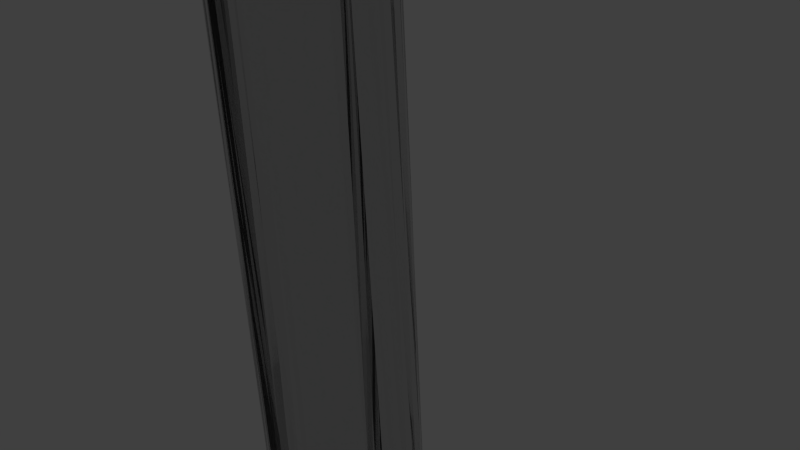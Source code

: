 # Source: kavani.blend  (saved by Blender 2.72.0; exported with 4.5.12 LTS)
import bpy
from mathutils import Matrix  # noqa: F401  (used for matrix-valued properties, if any)

bpy.ops.wm.read_factory_settings(use_empty=True)
scene = bpy.context.scene
scene.name = 'Scene'

# ---- collections
col_collection_1 = bpy.data.collections.new('Collection 1'); scene.collection.children.link(col_collection_1)

# ---- materials (node trees are filled in below, after node groups)
mat_material_001 = bpy.data.materials.new('Material.001')
mat_material_001.alpha_threshold = 0.0
mat_material_001.roughness = 0.5

# ---- material node trees
mat_material_001.use_nodes = True; mat_material_001.node_tree.nodes.clear()
_N = mat_material_001.node_tree.nodes; _L = mat_material_001.node_tree.links
n0 = _N.new('ShaderNodeOutputMaterial'); n0.name = 'Material Output'; n0.location = (300, 300)
n1 = _N.new('ShaderNodeBsdfGlass'); n1.name = 'Glass BSDF'; n1.location = (100, 300)
n1.distribution = 'BECKMANN'
n1.inputs[0].default_value = (0.8, 0.8, 0.8, 1.0)
n1.inputs[2].default_value = 1.45
_L.new(n1.outputs[0], n0.inputs[0])
n0.is_active_output = True

# ---- world
world_world = bpy.data.worlds.new('World'); scene.world = world_world
world_world.color = (0.05088, 0.05088, 0.05088)
world_world.use_sun_shadow = False
world_world.sun_shadow_jitter_overblur = 0.0
world_world.cycles.sampling_method = 'MANUAL'
world_world.cycles.sample_map_resolution = 256

# ---- cameras
cam_camera = bpy.data.cameras.new('Camera')
cam_camera.clip_end = 100.0
cam_camera.lens = 35.0
cam_camera.sensor_width = 32.0
cam_camera.sensor_height = 18.0
cam_camera.ortho_scale = 7.314
cam_camera.dof.focus_distance = 0.0

# ---- lights
light_lamp = bpy.data.lights.new('Lamp', 'POINT')
light_lamp.transmission_factor = 0.0
light_lamp.cutoff_distance = 30.0
light_lamp.energy = 2000.0
light_lamp.shadow_buffer_clip_start = 1.001
light_lamp.shadow_soft_size = 0.1
light_lamp.shadow_maximum_resolution = 0.006
light_lamp.use_absolute_resolution = True
light_lamp.cycles.use_multiple_importance_sampling = False

# ---- meshes
me_cylinder_002 = bpy.data.meshes.new('Cylinder.002')
me_cylinder_002.from_pydata([(0.0, 1.0, -1.0), (-0.3823, 0.6944, 1.228), (0.1951, 0.9808, -1.0), (-0.1872, 0.6751, 1.228), (0.3827, 0.9239, -1.0), (0.0003832, 0.6182, 1.228), (0.5556, 0.8315, -1.0), (0.1733, 0.5258, 1.228), (0.7071, 0.7071, -1.0), (0.3248, 0.4015, 1.228), (0.8315, 0.5556, -1.0), (0.4492, 0.2499, 1.228), (0.9239, 0.3827, -1.0), (0.5416, 0.07704, 1.228), (0.9808, 0.1951, -1.0), (0.5985, -0.1106, 1.228), (1.0, 7.55e-08, -1.0), (0.6177, -0.3056, 1.228), (0.9808, -0.1951, -1.0), (0.5985, -0.5007, 1.228), (0.5866, -0.1302, -1.0), (0.2043, -0.4358, 1.228), (0.4942, -0.303, -1.0), (0.1119, -0.6087, 1.228), (0.3698, -0.4546, -1.0), (-0.01251, -0.7602, 1.228), (0.2183, -0.5789, -1.0), (-0.164, -0.8846, 1.228), (0.04537, -0.6714, -1.0), (-0.3369, -0.977, 1.228), (-0.1422, -0.7283, -1.0), (-0.5245, -1.034, 1.228), (-0.3373, -0.7475, -1.0), (-0.7196, -1.053, 1.228), (-0.1951, -0.9808, -1.0), (-0.5774, -1.286, 1.228), (-0.3827, -0.9239, -1.0), (-0.765, -1.23, 1.228), (-0.5556, -0.8315, -1.0), (-0.9379, -1.137, 1.228), (-0.7071, -0.7071, -1.0), (-1.089, -1.013, 1.228), (-0.8315, -0.5556, -1.0), (-1.214, -0.8612, 1.228), (-0.9239, -0.3827, -1.0), (-1.306, -0.6883, 1.228), (-0.9808, -0.1951, -1.0), (-1.363, -0.5007, 1.228), (-1.0, 9.656e-07, -1.0), (-1.382, -0.3056, 1.228), (-0.9808, 0.1951, -1.0), (-1.363, -0.1106, 1.228), (-0.9239, 0.3827, -1.0), (-1.306, 0.07704, 1.228), (-0.8315, 0.5556, -1.0), (-1.214, 0.2499, 1.228), (-0.7071, 0.7071, -1.0), (-1.089, 0.4015, 1.228), (-0.5556, 0.8315, -1.0), (-0.9379, 0.5258, 1.228), (-0.3827, 0.9239, -1.0), (-0.765, 0.6182, 1.228), (-0.1951, 0.9808, -1.0), (-0.5774, 0.6751, 1.228), (-0.2848, 0.6847, 1.228), (-0.09341, 0.6467, 1.228), (0.08683, 0.572, 1.228), (0.249, 0.4636, 1.228), (0.387, 0.3257, 1.228), (0.4954, 0.1635, 1.228), (0.57, -0.01676, 1.228), (0.6081, -0.2081, 1.228), (0.6081, -0.4032, 1.228), (0.4014, -0.4683, 1.228), (0.1581, -0.5222, 1.228), (0.04967, -0.6845, 1.228), (-0.08828, -0.8224, 1.228), (-0.2505, -0.9308, 1.228), (-0.4307, -1.005, 1.228), (-0.6221, -1.044, 1.228), (-0.6485, -1.17, 1.228), (-0.6712, -1.258, 1.228), (-0.8514, -1.183, 1.228), (-1.014, -1.075, 1.228), (-1.152, -0.937, 1.228), (-1.26, -0.7748, 1.228), (-1.335, -0.5945, 1.228), (-1.373, -0.4032, 1.228), (-1.373, -0.2081, 1.228), (-1.335, -0.01676, 1.228), (-1.26, 0.1635, 1.228), (-1.152, 0.3257, 1.228), (-1.014, 0.4636, 1.228), (-0.8514, 0.572, 1.228), (-0.6712, 0.6467, 1.228), (-0.4798, 0.6847, 1.228), (0.303, -0.4559, 0.1139)], [], [(0, 1, 64, 3, 2), (2, 3, 65, 5, 4), (4, 5, 66, 7, 6), (6, 7, 67, 9, 8), (8, 9, 68, 11, 10), (10, 11, 69, 13, 12), (12, 13, 70, 15, 14), (14, 15, 71, 17, 16), (16, 17, 72, 19, 18), (18, 19, 73, 21, 20), (20, 21, 74, 23, 96, 22), (22, 96, 23, 75, 25, 24), (24, 25, 76, 27, 26), (26, 27, 77, 29, 28), (28, 29, 78, 31, 30), (30, 31, 79, 33, 32), (32, 33, 80, 35, 34), (34, 35, 81, 37, 36), (36, 37, 82, 39, 38), (38, 39, 83, 41, 40), (40, 41, 84, 43, 42), (42, 43, 85, 45, 44), (44, 45, 86, 47, 46), (46, 47, 87, 49, 48), (48, 49, 88, 51, 50), (50, 51, 89, 53, 52), (52, 53, 90, 55, 54), (54, 55, 91, 57, 56), (56, 57, 92, 59, 58), (58, 59, 93, 61, 60), (3, 64, 1, 95, 63, 94, 61, 93, 59, 92, 57, 91, 55, 90, 53, 89, 51, 88, 49, 87, 47, 86, 45, 85, 43, 84, 41, 83, 39, 82, 37, 81, 35, 80, 33, 79, 31, 78, 29, 77, 27, 76, 25, 75, 23, 74, 21, 73, 19, 72, 17, 71, 15, 70, 13, 69, 11, 68, 9, 67, 7, 66, 5, 65), (62, 63, 95, 1, 0), (60, 61, 94, 63, 62), (0, 2, 4, 6, 8, 10, 12, 14, 16, 18, 20, 22, 24, 26, 28, 30, 32, 34, 36, 38, 40, 42, 44, 46, 48, 50, 52, 54, 56, 58, 60, 62)])
me_cylinder_002.materials.append(mat_material_001)
me_cylinder_002.use_remesh_preserve_volume = False
me_cylinder_002.use_remesh_preserve_attributes = False
me_cylinder_002.use_mirror_vertex_groups = False
me_cylinder_002.update()
me_cylinder_001 = bpy.data.meshes.new('Cylinder.001')
me_cylinder_001.from_pydata([(0.0, 1.0, -1.0), (-0.3823, 0.6944, 1.228), (0.1951, 0.9808, -1.0), (-0.1872, 0.6751, 1.228), (0.3827, 0.9239, -1.0), (0.0003832, 0.6182, 1.228), (0.5556, 0.8315, -1.0), (0.1733, 0.5258, 1.228), (0.7071, 0.7071, -1.0), (0.3248, 0.4015, 1.228), (0.8315, 0.5556, -1.0), (0.4492, 0.2499, 1.228), (0.9239, 0.3827, -1.0), (0.5416, 0.07704, 1.228), (0.9808, 0.1951, -1.0), (0.5985, -0.1106, 1.228), (1.0, 7.55e-08, -1.0), (0.6177, -0.3056, 1.228), (0.9808, -0.1951, -1.0), (0.5985, -0.5007, 1.228), (0.5866, -0.1302, -1.0), (0.2043, -0.4358, 1.228), (0.4942, -0.303, -1.0), (0.1119, -0.6087, 1.228), (0.3698, -0.4546, -1.0), (-0.01251, -0.7602, 1.228), (0.2183, -0.5789, -1.0), (-0.164, -0.8846, 1.228), (0.04537, -0.6714, -1.0), (-0.3369, -0.977, 1.228), (-0.1422, -0.7283, -1.0), (-0.5245, -1.034, 1.228), (-0.3373, -0.7475, -1.0), (-0.7196, -1.053, 1.228), (-0.1951, -0.9808, -1.0), (-0.5774, -1.286, 1.228), (-0.3827, -0.9239, -1.0), (-0.765, -1.23, 1.228), (-0.5556, -0.8315, -1.0), (-0.9379, -1.137, 1.228), (-0.7071, -0.7071, -1.0), (-1.089, -1.013, 1.228), (-0.8315, -0.5556, -1.0), (-1.214, -0.8612, 1.228), (-0.9239, -0.3827, -1.0), (-1.306, -0.6883, 1.228), (-0.9808, -0.1951, -1.0), (-1.363, -0.5007, 1.228), (-1.0, 9.656e-07, -1.0), (-1.382, -0.3056, 1.228), (-0.9808, 0.1951, -1.0), (-1.363, -0.1106, 1.228), (-0.9239, 0.3827, -1.0), (-1.306, 0.07704, 1.228), (-0.8315, 0.5556, -1.0), (-1.214, 0.2499, 1.228), (-0.7071, 0.7071, -1.0), (-1.089, 0.4015, 1.228), (-0.5556, 0.8315, -1.0), (-0.9379, 0.5258, 1.228), (-0.3827, 0.9239, -1.0), (-0.765, 0.6182, 1.228), (-0.1951, 0.9808, -1.0), (-0.5774, 0.6751, 1.228), (-0.2848, 0.6847, 1.228), (-0.09341, 0.6467, 1.228), (0.08683, 0.572, 1.228), (0.249, 0.4636, 1.228), (0.387, 0.3257, 1.228), (0.4954, 0.1635, 1.228), (0.57, -0.01676, 1.228), (0.6081, -0.2081, 1.228), (0.6081, -0.4032, 1.228), (0.4014, -0.4683, 1.228), (0.1581, -0.5222, 1.228), (0.04967, -0.6845, 1.228), (-0.08828, -0.8224, 1.228), (-0.2505, -0.9308, 1.228), (-0.4307, -1.005, 1.228), (-0.6221, -1.044, 1.228), (-0.6485, -1.17, 1.228), (-0.6712, -1.258, 1.228), (-0.8514, -1.183, 1.228), (-1.014, -1.075, 1.228), (-1.152, -0.937, 1.228), (-1.26, -0.7748, 1.228), (-1.335, -0.5945, 1.228), (-1.373, -0.4032, 1.228), (-1.373, -0.2081, 1.228), (-1.335, -0.01676, 1.228), (-1.26, 0.1635, 1.228), (-1.152, 0.3257, 1.228), (-1.014, 0.4636, 1.228), (-0.8514, 0.572, 1.228), (-0.6712, 0.6467, 1.228), (-0.4798, 0.6847, 1.228), (0.303, -0.4559, 0.1139)], [], [(0, 1, 64, 3, 2), (2, 3, 65, 5, 4), (4, 5, 66, 7, 6), (6, 7, 67, 9, 8), (8, 9, 68, 11, 10), (10, 11, 69, 13, 12), (12, 13, 70, 15, 14), (14, 15, 71, 17, 16), (16, 17, 72, 19, 18), (18, 19, 73, 21, 20), (20, 21, 74, 23, 96, 22), (22, 96, 23, 75, 25, 24), (24, 25, 76, 27, 26), (26, 27, 77, 29, 28), (28, 29, 78, 31, 30), (30, 31, 79, 33, 32), (32, 33, 80, 35, 34), (34, 35, 81, 37, 36), (36, 37, 82, 39, 38), (38, 39, 83, 41, 40), (40, 41, 84, 43, 42), (42, 43, 85, 45, 44), (44, 45, 86, 47, 46), (46, 47, 87, 49, 48), (48, 49, 88, 51, 50), (50, 51, 89, 53, 52), (52, 53, 90, 55, 54), (54, 55, 91, 57, 56), (56, 57, 92, 59, 58), (58, 59, 93, 61, 60), (3, 64, 1, 95, 63, 94, 61, 93, 59, 92, 57, 91, 55, 90, 53, 89, 51, 88, 49, 87, 47, 86, 45, 85, 43, 84, 41, 83, 39, 82, 37, 81, 35, 80, 33, 79, 31, 78, 29, 77, 27, 76, 25, 75, 23, 74, 21, 73, 19, 72, 17, 71, 15, 70, 13, 69, 11, 68, 9, 67, 7, 66, 5, 65), (62, 63, 95, 1, 0), (60, 61, 94, 63, 62), (0, 2, 4, 6, 8, 10, 12, 14, 16, 18, 20, 22, 24, 26, 28, 30, 32, 34, 36, 38, 40, 42, 44, 46, 48, 50, 52, 54, 56, 58, 60, 62)])
me_cylinder_001.materials.append(mat_material_001)
me_cylinder_001.use_remesh_preserve_volume = False
me_cylinder_001.use_remesh_preserve_attributes = False
me_cylinder_001.use_mirror_vertex_groups = False
me_cylinder_001.update()
me_cylinder = bpy.data.meshes.new('Cylinder')
me_cylinder.from_pydata([(0.0, 1.0, -1.0), (-0.3823, 0.6944, 1.228), (0.1951, 0.9808, -1.0), (-0.1872, 0.6751, 1.228), (0.3827, 0.9239, -1.0), (0.0003832, 0.6182, 1.228), (0.5556, 0.8315, -1.0), (0.1733, 0.5258, 1.228), (0.7071, 0.7071, -1.0), (0.3248, 0.4015, 1.228), (0.8315, 0.5556, -1.0), (0.4492, 0.2499, 1.228), (0.9239, 0.3827, -1.0), (0.5416, 0.07704, 1.228), (0.9808, 0.1951, -1.0), (0.5985, -0.1106, 1.228), (1.0, 7.55e-08, -1.0), (0.6177, -0.3056, 1.228), (0.9808, -0.1951, -1.0), (0.5985, -0.5007, 1.228), (0.5866, -0.1302, -1.0), (0.2043, -0.4358, 1.228), (0.4942, -0.303, -1.0), (0.1119, -0.6087, 1.228), (0.3698, -0.4546, -1.0), (-0.01251, -0.7602, 1.228), (0.2183, -0.5789, -1.0), (-0.164, -0.8846, 1.228), (0.04537, -0.6714, -1.0), (-0.3369, -0.977, 1.228), (-0.1422, -0.7283, -1.0), (-0.5245, -1.034, 1.228), (-0.3373, -0.7475, -1.0), (-0.7196, -1.053, 1.228), (-0.1951, -0.9808, -1.0), (-0.5774, -1.286, 1.228), (-0.3827, -0.9239, -1.0), (-0.765, -1.23, 1.228), (-0.5556, -0.8315, -1.0), (-0.9379, -1.137, 1.228), (-0.7071, -0.7071, -1.0), (-1.089, -1.013, 1.228), (-0.8315, -0.5556, -1.0), (-1.214, -0.8612, 1.228), (-0.9239, -0.3827, -1.0), (-1.306, -0.6883, 1.228), (-0.9808, -0.1951, -1.0), (-1.363, -0.5007, 1.228), (-1.0, 9.656e-07, -1.0), (-1.382, -0.3056, 1.228), (-0.9808, 0.1951, -1.0), (-1.363, -0.1106, 1.228), (-0.9239, 0.3827, -1.0), (-1.306, 0.07704, 1.228), (-0.8315, 0.5556, -1.0), (-1.214, 0.2499, 1.228), (-0.7071, 0.7071, -1.0), (-1.089, 0.4015, 1.228), (-0.5556, 0.8315, -1.0), (-0.9379, 0.5258, 1.228), (-0.3827, 0.9239, -1.0), (-0.765, 0.6182, 1.228), (-0.1951, 0.9808, -1.0), (-0.5774, 0.6751, 1.228), (-0.2848, 0.6847, 1.228), (-0.09341, 0.6467, 1.228), (0.08683, 0.572, 1.228), (0.249, 0.4636, 1.228), (0.387, 0.3257, 1.228), (0.4954, 0.1635, 1.228), (0.57, -0.01676, 1.228), (0.6081, -0.2081, 1.228), (0.6081, -0.4032, 1.228), (0.4014, -0.4683, 1.228), (0.1581, -0.5222, 1.228), (0.04967, -0.6845, 1.228), (-0.08828, -0.8224, 1.228), (-0.2505, -0.9308, 1.228), (-0.4307, -1.005, 1.228), (-0.6221, -1.044, 1.228), (-0.6485, -1.17, 1.228), (-0.6712, -1.258, 1.228), (-0.8514, -1.183, 1.228), (-1.014, -1.075, 1.228), (-1.152, -0.937, 1.228), (-1.26, -0.7748, 1.228), (-1.335, -0.5945, 1.228), (-1.373, -0.4032, 1.228), (-1.373, -0.2081, 1.228), (-1.335, -0.01676, 1.228), (-1.26, 0.1635, 1.228), (-1.152, 0.3257, 1.228), (-1.014, 0.4636, 1.228), (-0.8514, 0.572, 1.228), (-0.6712, 0.6467, 1.228), (-0.4798, 0.6847, 1.228), (0.303, -0.4559, 0.1139)], [], [(0, 1, 64, 3, 2), (2, 3, 65, 5, 4), (4, 5, 66, 7, 6), (6, 7, 67, 9, 8), (8, 9, 68, 11, 10), (10, 11, 69, 13, 12), (12, 13, 70, 15, 14), (14, 15, 71, 17, 16), (16, 17, 72, 19, 18), (18, 19, 73, 21, 20), (20, 21, 74, 23, 96, 22), (22, 96, 23, 75, 25, 24), (24, 25, 76, 27, 26), (26, 27, 77, 29, 28), (28, 29, 78, 31, 30), (30, 31, 79, 33, 32), (32, 33, 80, 35, 34), (34, 35, 81, 37, 36), (36, 37, 82, 39, 38), (38, 39, 83, 41, 40), (40, 41, 84, 43, 42), (42, 43, 85, 45, 44), (44, 45, 86, 47, 46), (46, 47, 87, 49, 48), (48, 49, 88, 51, 50), (50, 51, 89, 53, 52), (52, 53, 90, 55, 54), (54, 55, 91, 57, 56), (56, 57, 92, 59, 58), (58, 59, 93, 61, 60), (3, 64, 1, 95, 63, 94, 61, 93, 59, 92, 57, 91, 55, 90, 53, 89, 51, 88, 49, 87, 47, 86, 45, 85, 43, 84, 41, 83, 39, 82, 37, 81, 35, 80, 33, 79, 31, 78, 29, 77, 27, 76, 25, 75, 23, 74, 21, 73, 19, 72, 17, 71, 15, 70, 13, 69, 11, 68, 9, 67, 7, 66, 5, 65), (62, 63, 95, 1, 0), (60, 61, 94, 63, 62), (0, 2, 4, 6, 8, 10, 12, 14, 16, 18, 20, 22, 24, 26, 28, 30, 32, 34, 36, 38, 40, 42, 44, 46, 48, 50, 52, 54, 56, 58, 60, 62)])
me_cylinder.materials.append(mat_material_001)
me_cylinder.use_remesh_preserve_volume = False
me_cylinder.use_remesh_preserve_attributes = False
me_cylinder.use_mirror_vertex_groups = False
me_cylinder.update()

# ---- objects
ob_cylinder_002 = bpy.data.objects.new('Cylinder.002', me_cylinder_002)
ob_cylinder_001 = bpy.data.objects.new('Cylinder.001', me_cylinder_001)
ob_cylinder = bpy.data.objects.new('Cylinder', me_cylinder)
ob_lamp = bpy.data.objects.new('Lamp', light_lamp)
ob_camera = bpy.data.objects.new('Camera', cam_camera)

# ---- transforms, parenting, visibility, modifiers, constraints
ob_cylinder_002.location = (-0.08612, -2.192, 10.84)
ob_cylinder_002.rotation_euler = (0.0, -0.6712, 0.0)
ob_cylinder_002.scale = (0.664, 0.664, 2.848)
ob_cylinder_002.lineart.crease_threshold = 0.0
ob_cylinder_001.location = (2.588, -1.972, 10.16)
ob_cylinder_001.rotation_euler = (0.0, 0.6072, 0.0)
ob_cylinder_001.scale = (0.6199, 0.6199, 2.659)
ob_cylinder_001.lineart.crease_threshold = 0.0
ob_cylinder.location = (1.729, -1.755, 4.309)
ob_cylinder.scale = (0.7227, 0.7227, 4.653)
ob_cylinder.lineart.crease_threshold = 0.0
ob_lamp.location = (7.374, -7.187, 8.628)
ob_lamp.rotation_euler = (0.6503, 0.05522, 1.866)
ob_lamp.lock_rotations_4d = False
ob_lamp.empty_display_type = 'ARROWS'
ob_lamp.color = (0.0, 0.0, 0.0, 0.0)
ob_lamp.lineart.crease_threshold = 0.0
ob_camera.location = (6.722, -5.78, 7.457)
ob_camera.rotation_euler = (1.109, 0.01082, 0.8149)
ob_camera.lock_rotations_4d = False
ob_camera.empty_display_type = 'ARROWS'
ob_camera.color = (0.0, 0.0, 0.0, 0.0)
ob_camera.display_type = 'WIRE'
ob_camera.lineart.crease_threshold = 0.0

# ---- collection membership
col_collection_1.objects.link(ob_cylinder_002)
col_collection_1.objects.link(ob_cylinder_001)
col_collection_1.objects.link(ob_cylinder)
col_collection_1.objects.link(ob_lamp)
col_collection_1.objects.link(ob_camera)

# ---- scene / render settings (as saved in the file)
scene.camera = ob_camera
scene.frame_start = 1; scene.frame_end = 250; scene.frame_set(54)
scene.render.engine = 'CYCLES'
scene.render.resolution_percentage = 50
scene.render.dither_intensity = 0.0
scene.cycles.use_denoising = False
scene.cycles.samples = 10
scene.cycles.sampling_pattern = 'TABULATED_SOBOL'
scene.cycles.light_sampling_threshold = 0.0
scene.cycles.use_adaptive_sampling = False
scene.cycles.use_light_tree = False
scene.cycles.blur_glossy = 0.0
scene.cycles.pixel_filter_type = 'GAUSSIAN'
scene.cycles.sample_clamp_indirect = 0.0
scene.view_settings.view_transform = 'Standard'
bpy.context.view_layer.update()
